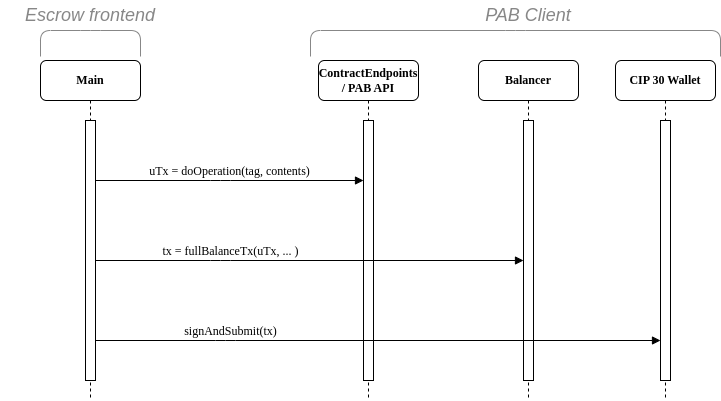

The diagram above was exported from draw.io. Its source (the exported page's mxGraphModel, read from the mxfile embedded in the PNG):
<mxGraphModel dx="989" dy="550" grid="1" gridSize="10" guides="1" tooltips="1" connect="1" arrows="1" fold="1" page="1" pageScale="1" pageWidth="827" pageHeight="1169" math="0" shadow="0">
  <root>
    <mxCell id="0" />
    <mxCell id="1" parent="0" />
    <mxCell id="7iOmKnsoSK6zqHASbpBh-1" value="&lt;b&gt;ContractEndpoints&lt;br&gt;/ PAB API&lt;br&gt;&lt;/b&gt;" style="shape=umlLifeline;perimeter=lifelinePerimeter;whiteSpace=wrap;html=1;container=1;collapsible=0;recursiveResize=0;outlineConnect=0;rounded=1;shadow=0;comic=0;labelBackgroundColor=none;strokeWidth=1;fontFamily=Verdana;fontSize=12;align=center;" parent="1" vertex="1">
      <mxGeometry x="378" y="80" width="100" height="340" as="geometry" />
    </mxCell>
    <mxCell id="7iOmKnsoSK6zqHASbpBh-2" value="" style="html=1;points=[];perimeter=orthogonalPerimeter;rounded=0;shadow=0;comic=0;labelBackgroundColor=none;strokeWidth=1;fontFamily=Verdana;fontSize=12;align=center;" parent="7iOmKnsoSK6zqHASbpBh-1" vertex="1">
      <mxGeometry x="45" y="60" width="10" height="260" as="geometry" />
    </mxCell>
    <mxCell id="7iOmKnsoSK6zqHASbpBh-4" value="&lt;b&gt;Balancer&lt;/b&gt;" style="shape=umlLifeline;perimeter=lifelinePerimeter;whiteSpace=wrap;html=1;container=1;collapsible=0;recursiveResize=0;outlineConnect=0;rounded=1;shadow=0;comic=0;labelBackgroundColor=none;strokeWidth=1;fontFamily=Verdana;fontSize=12;align=center;" parent="1" vertex="1">
      <mxGeometry x="538" y="80" width="100" height="340" as="geometry" />
    </mxCell>
    <mxCell id="7iOmKnsoSK6zqHASbpBh-5" value="" style="html=1;points=[];perimeter=orthogonalPerimeter;rounded=0;shadow=0;comic=0;labelBackgroundColor=none;strokeWidth=1;fontFamily=Verdana;fontSize=12;align=center;" parent="7iOmKnsoSK6zqHASbpBh-4" vertex="1">
      <mxGeometry x="45" y="60" width="10" height="260" as="geometry" />
    </mxCell>
    <mxCell id="7iOmKnsoSK6zqHASbpBh-7" value="&lt;b&gt;CIP 30 Wallet&lt;/b&gt;" style="shape=umlLifeline;perimeter=lifelinePerimeter;whiteSpace=wrap;html=1;container=1;collapsible=0;recursiveResize=0;outlineConnect=0;rounded=1;shadow=0;comic=0;labelBackgroundColor=none;strokeWidth=1;fontFamily=Verdana;fontSize=12;align=center;" parent="1" vertex="1">
      <mxGeometry x="675" y="80" width="100" height="340" as="geometry" />
    </mxCell>
    <mxCell id="7iOmKnsoSK6zqHASbpBh-8" value="" style="html=1;points=[];perimeter=orthogonalPerimeter;rounded=0;shadow=0;comic=0;labelBackgroundColor=none;strokeWidth=1;fontFamily=Verdana;fontSize=12;align=center;" parent="7iOmKnsoSK6zqHASbpBh-7" vertex="1">
      <mxGeometry x="45" y="60" width="10" height="260" as="geometry" />
    </mxCell>
    <mxCell id="7iOmKnsoSK6zqHASbpBh-9" value="&lt;b&gt;Main&lt;/b&gt;" style="shape=umlLifeline;perimeter=lifelinePerimeter;whiteSpace=wrap;html=1;container=1;collapsible=0;recursiveResize=0;outlineConnect=0;rounded=1;shadow=0;comic=0;labelBackgroundColor=none;strokeWidth=1;fontFamily=Verdana;fontSize=12;align=center;" parent="1" vertex="1">
      <mxGeometry x="100" y="80" width="100" height="340" as="geometry" />
    </mxCell>
    <mxCell id="7iOmKnsoSK6zqHASbpBh-10" value="" style="html=1;points=[];perimeter=orthogonalPerimeter;rounded=0;shadow=0;comic=0;labelBackgroundColor=none;strokeWidth=1;fontFamily=Verdana;fontSize=12;align=center;" parent="7iOmKnsoSK6zqHASbpBh-9" vertex="1">
      <mxGeometry x="45" y="60" width="10" height="260" as="geometry" />
    </mxCell>
    <mxCell id="bV3nYN-panpPhmPzginv-1" value="tx = fullBalanceTx(uTx, ... )" style="html=1;verticalAlign=bottom;endArrow=block;labelBackgroundColor=none;fontFamily=Verdana;fontSize=12;edgeStyle=elbowEdgeStyle;elbow=vertical;" edge="1" parent="7iOmKnsoSK6zqHASbpBh-9" target="7iOmKnsoSK6zqHASbpBh-5">
      <mxGeometry x="-0.3684" relative="1" as="geometry">
        <mxPoint x="55" y="200" as="sourcePoint" />
        <mxPoint x="470" y="200" as="targetPoint" />
        <Array as="points">
          <mxPoint x="180" y="200" />
        </Array>
        <mxPoint as="offset" />
      </mxGeometry>
    </mxCell>
    <mxCell id="7iOmKnsoSK6zqHASbpBh-17" value="uTx = doOperation(tag, contents)" style="html=1;verticalAlign=bottom;endArrow=block;labelBackgroundColor=none;fontFamily=Verdana;fontSize=12;edgeStyle=elbowEdgeStyle;elbow=vertical;" parent="1" source="7iOmKnsoSK6zqHASbpBh-10" edge="1">
      <mxGeometry relative="1" as="geometry">
        <mxPoint x="220" y="190" as="sourcePoint" />
        <mxPoint x="423" y="200" as="targetPoint" />
        <Array as="points">
          <mxPoint x="280" y="200" />
        </Array>
      </mxGeometry>
    </mxCell>
    <mxCell id="7iOmKnsoSK6zqHASbpBh-32" value="&lt;font style=&quot;font-size: 18px;&quot; color=&quot;#878787&quot;&gt;&lt;i&gt;Escrow frontend&lt;/i&gt;&lt;/font&gt;" style="text;html=1;strokeColor=none;fillColor=none;align=center;verticalAlign=middle;whiteSpace=wrap;rounded=0;" parent="1" vertex="1">
      <mxGeometry x="60" y="20" width="180" height="30" as="geometry" />
    </mxCell>
    <mxCell id="7iOmKnsoSK6zqHASbpBh-33" value="&lt;font color=&quot;#878787&quot;&gt;&lt;i&gt;&lt;font style=&quot;font-size: 18px;&quot;&gt;PAB Client&lt;/font&gt;&lt;/i&gt;&lt;/font&gt;" style="text;html=1;strokeColor=none;fillColor=none;align=center;verticalAlign=middle;whiteSpace=wrap;rounded=0;" parent="1" vertex="1">
      <mxGeometry x="528" y="20" width="120" height="30" as="geometry" />
    </mxCell>
    <mxCell id="kCqco7hGb5JIf6V7tZBT-1" value="" style="shape=curlyBracket;whiteSpace=wrap;html=1;rounded=1;flipH=1;labelPosition=right;verticalLabelPosition=middle;align=left;verticalAlign=middle;fontFamily=Verdana;fontSize=12;size=0;direction=south;strokeColor=#878787;" parent="1" vertex="1">
      <mxGeometry x="370" y="50" width="410" height="26" as="geometry" />
    </mxCell>
    <mxCell id="kCqco7hGb5JIf6V7tZBT-3" value="" style="shape=curlyBracket;whiteSpace=wrap;html=1;rounded=1;flipH=1;labelPosition=right;verticalLabelPosition=middle;align=left;verticalAlign=middle;fontFamily=Verdana;fontSize=12;size=0;direction=south;strokeColor=#878787;" parent="1" vertex="1">
      <mxGeometry x="100" y="50" width="100" height="26" as="geometry" />
    </mxCell>
    <mxCell id="bV3nYN-panpPhmPzginv-2" value="signAndSubmit(tx)" style="html=1;verticalAlign=bottom;endArrow=block;labelBackgroundColor=none;fontFamily=Verdana;fontSize=12;edgeStyle=elbowEdgeStyle;elbow=vertical;" edge="1" parent="1" source="7iOmKnsoSK6zqHASbpBh-10">
      <mxGeometry x="-0.5221" relative="1" as="geometry">
        <mxPoint x="210" y="360" as="sourcePoint" />
        <mxPoint x="720" y="360" as="targetPoint" />
        <Array as="points">
          <mxPoint x="285" y="359.99999999999994" />
        </Array>
        <mxPoint as="offset" />
      </mxGeometry>
    </mxCell>
  </root>
</mxGraphModel>